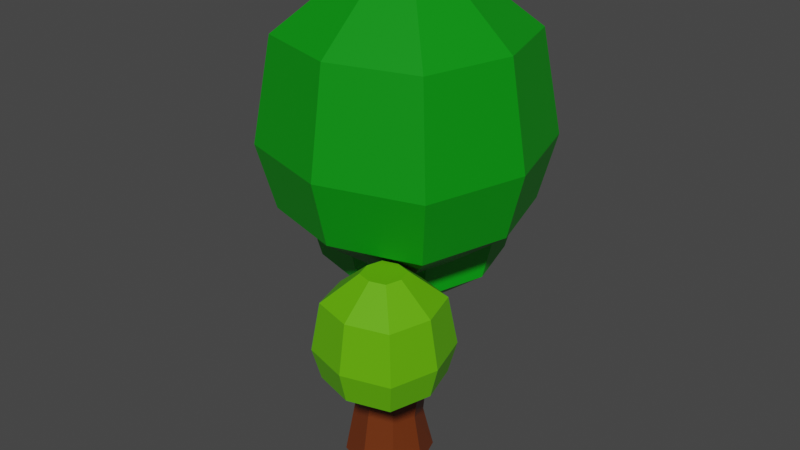 # Source: Tree_0001.blend  (saved by Blender 2.93.20; exported with 4.5.12 LTS)
import bpy
from mathutils import Matrix  # noqa: F401  (used for matrix-valued properties, if any)

bpy.ops.wm.read_factory_settings(use_empty=True)
scene = bpy.context.scene
scene.name = 'Scene'

# ---- collections
col_collection = bpy.data.collections.new('Collection'); scene.collection.children.link(col_collection)

# ---- images (referenced by path relative to the original .blend; pixels are not part of the script)
import os
ASSET_DIR = os.environ.get("B2B_ASSET_DIR", "")  # directory of the original .blend (textures are referenced by path, not embedded)
HERE = os.path.dirname(os.path.abspath(__file__))  # packed textures are extracted next to this script under _unpacked/

def load_image(name, relpath, width, height, colorspace="sRGB"):
    """Load a texture the original file referenced (path relative to the .blend, or extracted next to this script)."""
    p = next((c for c in (os.path.join(HERE, relpath), os.path.join(ASSET_DIR, relpath)) if relpath and os.path.exists(c)), "")
    if p:
        img = bpy.data.images.load(p, check_existing=True)
        img.name = name
    else:  # same state as the original file: an image datablock whose file is absent (Cycles renders it pink)
        img = bpy.data.images.new(name, width, height)
        img.source = "FILE"
        img.filepath = "//" + (relpath or name)
    img.colorspace_settings.name = colorspace
    return img
img_tree_0001 = load_image('Tree_0001', 'Tree_0001.png', 1024, 1024, 'sRGB')

# ---- materials (node trees are filled in below, after node groups)
mat_material = bpy.data.materials.new('Material')
mat_material.alpha_threshold = 0.0
mat_material.line_color = (0.0, 0.0, 0.0, 1.0)
mat_material_001 = bpy.data.materials.new('Material.001')
mat_material_002 = bpy.data.materials.new('Material.002')
mat_material_003 = bpy.data.materials.new('Material.003')

# ---- material node trees
mat_material.use_nodes = True; mat_material.node_tree.nodes.clear()
_N = mat_material.node_tree.nodes; _L = mat_material.node_tree.links
n0 = _N.new('ShaderNodeOutputMaterial'); n0.name = 'Material Output'; n0.location = (300, 300)
n1 = _N.new('ShaderNodeBsdfPrincipled'); n1.name = 'Principled BSDF'; n1.location = (10, 300)
n1.distribution = 'GGX'
n1.subsurface_method = 'BURLEY'
n1.inputs[0].default_value = (0.1523, 0.03126, 0.005249, 1.0)
n1.inputs[2].default_value = 0.4
n1.inputs[3].default_value = 1.45
n1.inputs[27].default_value = (0.0, 0.0, 0.0, 1.0)
n1.inputs[28].default_value = 1.0
n2 = _N.new('ShaderNodeTexImage'); n2.name = 'Image Texture'; n2.location = (6, 570)
n2.image = img_tree_0001
_L.new(n1.outputs[0], n0.inputs[0])
n0.is_active_output = True
mat_material_001.use_nodes = True; mat_material_001.node_tree.nodes.clear()
_N = mat_material_001.node_tree.nodes; _L = mat_material_001.node_tree.links
n0 = _N.new('ShaderNodeOutputMaterial'); n0.name = 'Material Output'; n0.location = (300, 300)
n1 = _N.new('ShaderNodeBsdfPrincipled'); n1.name = 'Principled BSDF'; n1.location = (10, 300)
n1.distribution = 'GGX'
n1.subsurface_method = 'BURLEY'
n1.inputs[0].default_value = (0.0, 0.281, 0.00313, 1.0)
n1.inputs[3].default_value = 1.45
n1.inputs[27].default_value = (0.0, 0.0, 0.0, 1.0)
n1.inputs[28].default_value = 1.0
n2 = _N.new('ShaderNodeTexImage'); n2.name = 'Image Texture'; n2.location = (6, 570)
n2.image = img_tree_0001
_L.new(n1.outputs[0], n0.inputs[0])
n0.is_active_output = True
mat_material_002.use_nodes = True; mat_material_002.node_tree.nodes.clear()
_N = mat_material_002.node_tree.nodes; _L = mat_material_002.node_tree.links
n0 = _N.new('ShaderNodeOutputMaterial'); n0.name = 'Material Output'; n0.location = (300, 300)
n1 = _N.new('ShaderNodeBsdfPrincipled'); n1.name = 'Principled BSDF'; n1.location = (10, 300)
n1.distribution = 'GGX'
n1.subsurface_method = 'BURLEY'
n1.inputs[0].default_value = (0.0, 0.477, 0.006097, 1.0)
n1.inputs[3].default_value = 1.45
n1.inputs[27].default_value = (0.0, 0.0, 0.0, 1.0)
n1.inputs[28].default_value = 1.0
n2 = _N.new('ShaderNodeTexImage'); n2.name = 'Image Texture'; n2.location = (6, 570)
n2.image = img_tree_0001
_L.new(n1.outputs[0], n0.inputs[0])
n0.is_active_output = True
mat_material_003.use_nodes = True; mat_material_003.node_tree.nodes.clear()
_N = mat_material_003.node_tree.nodes; _L = mat_material_003.node_tree.links
n0 = _N.new('ShaderNodeOutputMaterial'); n0.name = 'Material Output'; n0.location = (300, 300)
n1 = _N.new('ShaderNodeBsdfPrincipled'); n1.name = 'Principled BSDF'; n1.location = (10, 300)
n1.distribution = 'GGX'
n1.subsurface_method = 'BURLEY'
n1.inputs[0].default_value = (0.1198, 0.4575, 0.0, 1.0)
n1.inputs[3].default_value = 1.45
n1.inputs[27].default_value = (0.0, 0.0, 0.0, 1.0)
n1.inputs[28].default_value = 1.0
n2 = _N.new('ShaderNodeTexImage'); n2.name = 'Image Texture'; n2.location = (6, 570)
n2.image = img_tree_0001
_L.new(n1.outputs[0], n0.inputs[0])
n0.is_active_output = True

# ---- world
world_world = bpy.data.worlds.new('World'); scene.world = world_world
world_world.use_nodes = True; world_world.node_tree.nodes.clear()
_N = world_world.node_tree.nodes; _L = world_world.node_tree.links
n0 = _N.new('ShaderNodeOutputWorld'); n0.name = 'World Output'; n0.location = (300, 300)
n1 = _N.new('ShaderNodeBackground'); n1.name = 'Background'; n1.location = (10, 300)
n1.inputs[0].default_value = (0.05088, 0.05088, 0.05088, 1.0)
_L.new(n1.outputs[0], n0.inputs[0])
n0.is_active_output = True
world_world.color = (0.05088, 0.05088, 0.05088)
world_world.use_sun_shadow = False
world_world.sun_shadow_jitter_overblur = 0.0

# ---- meshes
me_cube = bpy.data.meshes.new('Cube')
me_cube.from_pydata([(0.5816, 0.5643, 0.8829), (0.7512, 0.7512, -0.1), (0.5816, -0.5643, 1.164), (0.7512, -0.7512, -0.1), (-0.5816, 0.5643, 0.8829), (-0.7512, 0.7512, -0.1), (-0.5816, -0.5643, 1.164), (-0.7512, -0.7512, -0.1), (0.0, 1.0, -0.1), (-5.093e-18, -0.7512, 1.21), (0.0, -1.0, -0.1), (5.093e-18, 0.7512, 0.8364), (-1.0, 0.0, -0.1), (0.7742, 0.0, 1.023), (-0.7742, 0.0, 1.023), (1.0, 0.0, -0.1), (0.0, 0.0, -0.1), (0.2216, 0.9206, 6.472), (0.6614, 0.9532, 3.717), (0.6768, 0.09928, 3.792), (-0.1755, 0.9532, 3.717), (-0.1755, 0.12, 3.795), (0.2614, -0.04565, 3.819), (0.243, 1.091, 3.704), (0.8, 0.5366, 3.756), (-0.314, 0.5366, 3.756), (0.2179, 0.436, 6.497), (-0.2584, 0.9206, 6.401), (-0.2621, 0.436, 6.426), (-0.02267, 0.3558, 6.465), (-0.01783, 1.001, 6.433), (0.2992, 0.6783, 6.496), (-0.3397, 0.6783, 6.402), (-0.02025, 0.6783, 6.449), (-0.9595, -0.3723, 4.861), (1.04, -0.3723, 4.861), (-0.9595, 1.628, 4.861), (1.04, 1.628, 4.861), (-1.255, 0.6277, 4.861), (1.336, 0.6277, 4.861), (0.0405, -0.6682, 4.861), (0.0405, 1.924, 4.861), (0.0405, 0.6277, 4.861), (-2.003, -1.416, 5.813), (2.084, -1.416, 5.813), (-2.003, 2.671, 5.813), (2.084, 2.671, 5.813), (-2.607, 0.6277, 5.813), (2.688, 0.6277, 5.813), (0.0405, -2.02, 5.813), (0.0405, 3.276, 5.813), (-1.978, -1.411, 9.478), (-2.298, -1.71, 7.23), (2.379, -1.71, 7.23), (-2.298, 2.966, 7.23), (2.379, 2.966, 7.23), (-2.989, 0.6277, 7.23), (3.07, 0.6277, 7.23), (0.0405, -2.402, 7.23), (0.0405, 3.658, 7.23), (-0.7227, -0.1558, 10.77), (2.059, -1.411, 9.478), (-1.978, 2.626, 9.478), (2.059, 2.626, 9.478), (-2.576, 0.6074, 9.478), (2.657, 0.6074, 9.478), (0.0405, -2.009, 9.478), (0.0405, 3.224, 9.478), (1.115, -2.438, 3.033), (0.8037, -0.1558, 10.77), (-0.7227, 1.371, 10.77), (0.8037, 1.371, 10.77), (-0.9486, 0.6074, 10.77), (1.03, 0.6074, 10.77), (0.0405, -0.3816, 10.77), (0.0405, 1.597, 10.77), (0.0405, 0.6074, 10.77), (2.027, -2.438, 3.033), (1.115, -1.526, 3.033), (2.027, -1.526, 3.033), (0.9798, -1.982, 3.033), (2.162, -1.982, 3.033), (1.571, -2.573, 3.033), (1.571, -1.391, 3.033), (1.571, -1.982, 3.033), (0.639, -2.914, 3.467), (2.503, -2.914, 3.467), (0.639, -1.05, 3.467), (2.503, -1.05, 3.467), (0.3633, -1.982, 3.467), (2.778, -1.982, 3.467), (1.571, -3.19, 3.467), (1.571, -0.7748, 3.467), (0.6502, -2.912, 5.138), (0.5046, -3.048, 4.113), (2.637, -3.048, 4.113), (0.5046, -0.9161, 4.113), (2.637, -0.9161, 4.113), (0.1891, -1.982, 4.113), (2.952, -1.982, 4.113), (1.571, -3.364, 4.113), (1.571, -0.6006, 4.113), (1.223, -2.339, 5.729), (2.491, -2.912, 5.138), (0.6502, -1.071, 5.138), (2.491, -1.071, 5.138), (0.3778, -1.991, 5.138), (2.764, -1.991, 5.138), (1.571, -3.184, 5.138), (1.571, -0.7984, 5.138), (1.919, -2.339, 5.729), (1.223, -1.643, 5.729), (1.919, -1.643, 5.729), (1.12, -1.991, 5.729), (2.022, -1.991, 5.729), (1.571, -2.442, 5.729), (1.571, -1.54, 5.729), (1.571, -1.991, 5.729), (-1.583, 1.139, 3.199), (-0.04752, 1.139, 3.199), (-1.583, 2.675, 3.199), (-0.04752, 2.675, 3.199), (-1.811, 1.907, 3.199), (0.1797, 1.907, 3.199), (-0.8155, 0.9114, 3.199), (-0.8155, 2.902, 3.199), (-0.8155, 1.907, 3.199), (-2.385, 0.3375, 3.929), (0.7537, 0.3375, 3.929), (-2.385, 3.476, 3.929), (0.7537, 3.476, 3.929), (-2.849, 1.907, 3.929), (1.218, 1.907, 3.929), (-0.8155, -0.1269, 3.929), (-0.8155, 3.94, 3.929), (-2.366, 0.3407, 6.744), (-2.611, 0.1111, 5.018), (0.9801, 0.1111, 5.018), (-2.611, 3.702, 5.018), (0.9801, 3.702, 5.018), (-3.142, 1.907, 5.018), (1.511, 1.907, 5.018), (-0.8155, -0.4202, 5.018), (-0.8155, 4.233, 5.018), (-1.402, 1.305, 7.739), (0.7349, 0.3407, 6.744), (-2.366, 3.441, 6.744), (0.7349, 3.441, 6.744), (-2.825, 1.891, 6.744), (1.194, 1.891, 6.744), (-0.8155, -0.1181, 6.744), (-0.8155, 3.9, 6.744), (-0.2294, 1.305, 7.739), (-1.402, 2.477, 7.739), (-0.2294, 2.477, 7.739), (-1.575, 1.891, 7.739), (-0.05592, 1.891, 7.739), (-0.8155, 1.132, 7.739), (-0.8155, 2.651, 7.739), (-0.8155, 1.891, 7.739), (0.626, 0.005615, 3.235), (0.7946, 0.4248, 3.187), (-0.2601, 0.8722, 3.126), (-0.4099, 0.4248, 3.187), (0.6448, 0.8722, 3.126), (0.1924, 1.02, 3.106), (0.1773, -0.1506, 3.271), (-0.2601, -0.02258, 3.247), (1.06, -0.538, 3.878), (0.7179, -0.6548, 3.896), (0.6593, -0.7559, 3.447), (1.029, -0.6303, 3.422), (1.605, -1.633, 4.353), (1.467, -1.677, 4.354), (1.459, -1.739, 4.179), (1.608, -1.692, 4.177)], [], [(164, 165, 23, 18), (10, 9, 6, 7), (12, 14, 4, 5), (16, 15, 3, 10), (15, 13, 2, 3), (8, 11, 0, 1), (5, 4, 11, 8), (12, 16, 10, 7), (3, 2, 9, 10), (161, 164, 18, 24), (160, 161, 24, 19), (5, 8, 16, 12), (1, 0, 13, 15), (8, 1, 15, 16), (7, 6, 14, 12), (162, 163, 25, 20), (21, 22, 29, 28), (20, 25, 32, 27), (22, 19, 26, 29), (25, 21, 28, 32), (167, 166, 22, 21), (165, 162, 20, 23), (160, 19, 168, 171), (163, 167, 21, 25), (33, 32, 28, 29), (31, 33, 29, 26), (17, 30, 33, 31), (30, 27, 32, 33), (24, 18, 17, 31), (23, 20, 27, 30), (18, 23, 30, 17), (19, 24, 31, 26), (42, 41, 37, 39), (40, 42, 39, 35), (34, 38, 42, 40), (38, 36, 41, 42), (47, 43, 52, 56), (48, 46, 55, 57), (45, 47, 56, 54), (46, 50, 59, 55), (38, 34, 43, 47), (34, 40, 49, 43), (35, 39, 48, 44), (41, 36, 45, 50), (40, 35, 44, 49), (37, 41, 50, 46), (36, 38, 47, 45), (39, 37, 46, 48), (57, 55, 63, 65), (54, 56, 64, 62), (55, 59, 67, 63), (58, 53, 61, 66), (43, 49, 58, 52), (44, 48, 57, 53), (50, 45, 54, 59), (49, 44, 53, 58), (66, 61, 69, 74), (67, 62, 70, 75), (61, 65, 73, 69), (51, 66, 74, 60), (56, 52, 51, 64), (52, 58, 66, 51), (53, 57, 65, 61), (59, 54, 62, 67), (76, 73, 71, 75), (74, 69, 73, 76), (60, 74, 76, 72), (72, 76, 75, 70), (63, 67, 75, 71), (62, 64, 72, 70), (65, 63, 71, 73), (64, 51, 60, 72), (84, 83, 79, 81), (82, 84, 81, 77), (68, 80, 84, 82), (80, 78, 83, 84), (89, 85, 94, 98), (90, 88, 97, 99), (87, 89, 98, 96), (88, 92, 101, 97), (80, 68, 85, 89), (68, 82, 91, 85), (77, 81, 90, 86), (83, 78, 87, 92), (82, 77, 86, 91), (79, 83, 92, 88), (78, 80, 89, 87), (81, 79, 88, 90), (99, 97, 105, 107), (96, 98, 106, 104), (97, 101, 109, 105), (100, 95, 103, 108), (85, 91, 100, 94), (86, 90, 99, 95), (92, 87, 96, 101), (91, 86, 95, 100), (108, 103, 110, 115), (109, 104, 111, 116), (103, 107, 114, 110), (93, 108, 115, 102), (98, 94, 93, 106), (94, 100, 108, 93), (95, 99, 107, 103), (101, 96, 104, 109), (117, 114, 112, 116), (115, 110, 114, 117), (102, 115, 117, 113), (113, 117, 116, 111), (105, 109, 116, 112), (104, 106, 113, 111), (107, 105, 112, 114), (106, 93, 102, 113), (126, 125, 121, 123), (124, 126, 123, 119), (118, 122, 126, 124), (122, 120, 125, 126), (131, 127, 136, 140), (132, 130, 139, 141), (129, 131, 140, 138), (130, 134, 143, 139), (122, 118, 127, 131), (118, 124, 133, 127), (119, 123, 132, 128), (125, 120, 129, 134), (124, 119, 128, 133), (121, 125, 134, 130), (120, 122, 131, 129), (123, 121, 130, 132), (141, 139, 147, 149), (138, 140, 148, 146), (139, 143, 151, 147), (142, 137, 145, 150), (127, 133, 142, 136), (128, 132, 141, 137), (134, 129, 138, 143), (133, 128, 137, 142), (150, 145, 152, 157), (151, 146, 153, 158), (145, 149, 156, 152), (135, 150, 157, 144), (140, 136, 135, 148), (136, 142, 150, 135), (137, 141, 149, 145), (143, 138, 146, 151), (159, 156, 154, 158), (157, 152, 156, 159), (144, 157, 159, 155), (155, 159, 158, 153), (147, 151, 158, 154), (146, 148, 155, 153), (149, 147, 154, 156), (148, 135, 144, 155), (14, 6, 167, 163), (9, 2, 160, 166), (11, 4, 162, 165), (6, 9, 166, 167), (4, 14, 163, 162), (2, 13, 161, 160), (13, 0, 164, 161), (0, 11, 165, 164), (171, 168, 172, 175), (166, 160, 171, 170), (19, 22, 169, 168), (22, 166, 170, 169), (174, 175, 172, 173), (168, 169, 173, 172), (170, 171, 175, 174), (169, 170, 174, 173)])
me_cube.polygons.foreach_set('material_index', [0, 0, 0, 0, 0, 0, 0, 0, 0, 0, 0, 0, 0, 0, 0, 0, 0, 0, 0, 0, 0, 0, 0, 0, 0, 0, 0, 0, 0, 0, 0, 0, 1, 1, 1, 1, 1, 1, 1, 1, 1, 1, 1, 1, 1, 1, 1, 1, 1, 1, 1, 1, 1, 1, 1, 1, 1, 1, 1, 1, 1, 1, 1, 1, 1, 1, 1, 1, 1, 1, 1, 1, 3, 3, 3, 3, 3, 3, 3, 3, 3, 3, 3, 3, 3, 3, 3, 3, 3, 3, 3, 3, 3, 3, 3, 3, 3, 3, 3, 3, 3, 3, 3, 3, 3, 3, 3, 3, 3, 3, 3, 3, 2, 2, 2, 2, 2, 2, 2, 2, 2, 2, 2, 2, 2, 2, 2, 2, 2, 2, 2, 2, 2, 2, 2, 2, 2, 2, 2, 2, 2, 2, 2, 2, 2, 2, 2, 2, 2, 2, 2, 2, 0, 0, 0, 0, 0, 0, 0, 0, 0, 0, 0, 0, 0, 0, 0, 0])
_uv = me_cube.uv_layers.new(name='UVMap')
_uv.uv.foreach_set('vector', [0.999, 0.1081, 0.9653, 0.1081, 0.9653, 0.1419, 0.999, 0.1419, 0.5724, 0.999, 0.6419, 0.999, 0.6419, 0.9653, 0.5724, 0.9653, 0.9633, 0.999, 0.9633, 0.9296, 0.9296, 0.9296, 0.9296, 0.999, 0.499, 0.8581, 0.4296, 0.8581, 0.4296, 0.9276, 0.499, 0.9276, 0.501, 0.999, 0.5704, 0.999, 0.5704, 0.9653, 0.501, 0.9653, 0.999, 0.9276, 0.999, 0.8581, 0.9653, 0.8581, 0.9653, 0.9276, 0.4296, 0.999, 0.499, 0.999, 0.499, 0.9653, 0.4296, 0.9653, 0.5704, 0.7867, 0.501, 0.7867, 0.501, 0.8561, 0.5704, 0.8561, 0.999, 0.8561, 0.999, 0.7867, 0.9653, 0.7867, 0.9653, 0.8561, 0.9633, 0.1081, 0.9296, 0.1081, 0.9296, 0.1419, 0.9633, 0.1419, 0.8561, 0.4653, 0.8224, 0.4653, 0.8224, 0.499, 0.8561, 0.499, 0.8561, 0.07243, 0.7867, 0.07243, 0.7867, 0.1419, 0.8561, 0.1419, 0.8581, 0.9633, 0.9276, 0.9633, 0.9276, 0.9296, 0.8581, 0.9296, 0.8561, 0.001001, 0.7867, 0.001001, 0.7867, 0.07043, 0.8561, 0.07043, 0.999, 0.7847, 0.999, 0.7153, 0.9653, 0.7153, 0.9653, 0.7847, 0.8204, 0.4653, 0.7867, 0.4653, 0.7867, 0.499, 0.8204, 0.499, 0.4276, 0.9811, 0.4276, 0.9653, 0.2867, 0.9653, 0.2867, 0.9811, 0.9811, 0.5724, 0.9653, 0.5724, 0.9653, 0.7133, 0.9811, 0.7133, 0.2847, 0.9811, 0.2847, 0.9653, 0.1439, 0.9653, 0.1439, 0.9811, 0.9811, 0.4296, 0.9653, 0.4296, 0.9653, 0.5704, 0.9811, 0.5704, 0.8561, 0.4296, 0.8224, 0.4296, 0.8224, 0.4633, 0.8561, 0.4633, 0.8204, 0.4296, 0.7867, 0.4296, 0.7867, 0.4633, 0.8204, 0.4633, 0.6419, 0.8224, 0.6081, 0.8224, 0.6081, 0.8561, 0.6419, 0.8561, 0.6061, 0.8224, 0.5724, 0.8224, 0.5724, 0.8561, 0.6061, 0.8561, 0.874, 0.9653, 0.8581, 0.9653, 0.8581, 0.9811, 0.874, 0.9811, 0.9633, 0.09029, 0.9474, 0.09029, 0.9474, 0.1061, 0.9633, 0.1061, 0.9454, 0.09029, 0.9296, 0.09029, 0.9296, 0.1061, 0.9454, 0.1061, 0.9633, 0.07243, 0.9474, 0.07243, 0.9474, 0.08828, 0.9633, 0.08828, 0.8561, 0.9633, 0.8561, 0.9474, 0.7153, 0.9474, 0.7153, 0.9633, 0.9811, 0.2867, 0.9653, 0.2867, 0.9653, 0.4276, 0.9811, 0.4276, 0.8561, 0.9454, 0.8561, 0.9296, 0.7153, 0.9296, 0.7153, 0.9454, 0.9811, 0.1439, 0.9653, 0.1439, 0.9653, 0.2847, 0.9811, 0.2847, 0.9276, 0.07243, 0.8581, 0.07243, 0.8581, 0.1419, 0.9276, 0.1419, 0.9276, 0.001001, 0.8581, 0.001001, 0.8581, 0.07043, 0.9276, 0.07043, 0.8919, 0.6439, 0.8224, 0.6439, 0.8224, 0.7133, 0.8919, 0.7133, 0.499, 0.7867, 0.4296, 0.7867, 0.4296, 0.8561, 0.499, 0.8561, 0.1439, 0.7133, 0.2847, 0.7133, 0.2847, 0.6439, 0.1439, 0.6439, 0.7133, 0.1419, 0.7133, 0.001001, 0.6439, 0.001001, 0.6439, 0.1419, 0.2867, 0.7133, 0.4276, 0.7133, 0.4276, 0.6439, 0.2867, 0.6439, 0.7133, 0.2847, 0.7133, 0.1439, 0.6439, 0.1439, 0.6439, 0.2847, 0.4276, 0.7867, 0.3581, 0.7867, 0.3581, 0.8561, 0.4276, 0.8561, 0.3561, 0.7867, 0.2867, 0.7867, 0.2867, 0.8561, 0.3561, 0.8561, 0.8561, 0.1439, 0.7867, 0.1439, 0.7867, 0.2133, 0.8561, 0.2133, 0.8204, 0.3581, 0.751, 0.3581, 0.751, 0.4276, 0.8204, 0.4276, 0.8204, 0.2867, 0.751, 0.2867, 0.751, 0.3561, 0.8204, 0.3561, 0.7847, 0.7153, 0.7153, 0.7153, 0.7153, 0.7847, 0.7847, 0.7847, 0.7847, 0.6439, 0.7153, 0.6439, 0.7153, 0.7133, 0.7847, 0.7133, 0.7847, 0.5724, 0.7153, 0.5724, 0.7153, 0.6419, 0.7847, 0.6419, 0.5704, 0.4296, 0.4296, 0.4296, 0.4296, 0.5704, 0.5704, 0.5704, 0.5704, 0.2867, 0.4296, 0.2867, 0.4296, 0.4276, 0.5704, 0.4276, 0.4276, 0.4296, 0.2867, 0.4296, 0.2867, 0.5704, 0.4276, 0.5704, 0.5704, 0.1439, 0.4296, 0.1439, 0.4296, 0.2847, 0.5704, 0.2847, 0.4296, 0.7847, 0.5704, 0.7847, 0.5704, 0.7153, 0.4296, 0.7153, 0.7847, 0.2847, 0.7847, 0.1439, 0.7153, 0.1439, 0.7153, 0.2847, 0.2867, 0.7847, 0.4276, 0.7847, 0.4276, 0.7153, 0.2867, 0.7153, 0.7847, 0.1419, 0.7847, 0.001001, 0.7153, 0.001001, 0.7153, 0.1419, 0.2847, 0.7847, 0.2847, 0.7153, 0.1439, 0.7153, 0.1439, 0.7847, 0.7133, 0.5724, 0.6439, 0.5724, 0.6439, 0.7133, 0.7133, 0.7133, 0.1419, 0.7847, 0.1419, 0.7153, 0.001001, 0.7153, 0.001001, 0.7847, 0.6419, 0.5724, 0.5724, 0.5724, 0.5724, 0.7133, 0.6419, 0.7133, 0.2847, 0.4296, 0.1439, 0.4296, 0.1439, 0.5704, 0.2847, 0.5704, 0.5704, 0.001001, 0.4296, 0.001001, 0.4296, 0.1419, 0.5704, 0.1419, 0.1419, 0.001001, 0.001001, 0.001001, 0.001001, 0.1419, 0.1419, 0.1419, 0.4276, 0.2867, 0.2867, 0.2867, 0.2867, 0.4276, 0.4276, 0.4276, 0.2133, 0.7867, 0.1439, 0.7867, 0.1439, 0.8561, 0.2133, 0.8561, 0.9276, 0.7867, 0.8581, 0.7867, 0.8581, 0.8561, 0.9276, 0.8561, 0.8561, 0.2153, 0.7867, 0.2153, 0.7867, 0.2847, 0.8561, 0.2847, 0.2847, 0.7867, 0.2153, 0.7867, 0.2153, 0.8561, 0.2847, 0.8561, 0.5704, 0.7133, 0.5704, 0.6439, 0.4296, 0.6439, 0.4296, 0.7133, 0.7133, 0.2867, 0.6439, 0.2867, 0.6439, 0.4276, 0.7133, 0.4276, 0.1419, 0.6419, 0.1419, 0.5724, 0.001001, 0.5724, 0.001001, 0.6419, 0.6419, 0.4296, 0.5724, 0.4296, 0.5724, 0.5704, 0.6419, 0.5704, 0.6419, 0.7867, 0.6081, 0.7867, 0.6081, 0.8204, 0.6419, 0.8204, 0.6061, 0.7867, 0.5724, 0.7867, 0.5724, 0.8204, 0.6061, 0.8204, 0.07043, 0.8581, 0.03672, 0.8581, 0.03672, 0.8919, 0.07043, 0.8919, 0.03471, 0.8581, 0.001001, 0.8581, 0.001001, 0.8919, 0.03471, 0.8919, 0.6439, 0.9633, 0.7133, 0.9633, 0.7133, 0.9296, 0.6439, 0.9296, 0.9633, 0.9276, 0.9633, 0.8581, 0.9296, 0.8581, 0.9296, 0.9276, 0.5724, 0.9633, 0.6419, 0.9633, 0.6419, 0.9296, 0.5724, 0.9296, 0.9633, 0.8561, 0.9633, 0.7867, 0.9296, 0.7867, 0.9296, 0.8561, 0.07043, 0.8224, 0.03672, 0.8224, 0.03672, 0.8561, 0.07043, 0.8561, 0.03471, 0.8224, 0.001001, 0.8224, 0.001001, 0.8561, 0.03471, 0.8561, 0.4276, 0.8939, 0.3939, 0.8939, 0.3939, 0.9276, 0.4276, 0.9276, 0.3919, 0.8939, 0.3581, 0.8939, 0.3581, 0.9276, 0.3919, 0.9276, 0.4276, 0.8581, 0.3939, 0.8581, 0.3939, 0.8919, 0.4276, 0.8919, 0.3919, 0.8581, 0.3581, 0.8581, 0.3581, 0.8919, 0.3919, 0.8919, 0.9276, 0.4653, 0.8939, 0.4653, 0.8939, 0.499, 0.9276, 0.499, 0.8919, 0.4653, 0.8581, 0.4653, 0.8581, 0.499, 0.8919, 0.499, 0.7133, 0.7867, 0.6439, 0.7867, 0.6439, 0.8561, 0.7133, 0.8561, 0.8561, 0.7153, 0.7867, 0.7153, 0.7867, 0.7847, 0.8561, 0.7847, 0.7847, 0.7867, 0.7153, 0.7867, 0.7153, 0.8561, 0.7847, 0.8561, 0.8561, 0.7867, 0.7867, 0.7867, 0.7867, 0.8561, 0.8561, 0.8561, 0.501, 0.9633, 0.5704, 0.9633, 0.5704, 0.9296, 0.501, 0.9296, 0.9633, 0.7847, 0.9633, 0.7153, 0.9296, 0.7153, 0.9296, 0.7847, 0.4296, 0.9633, 0.499, 0.9633, 0.499, 0.9296, 0.4296, 0.9296, 0.9633, 0.5704, 0.9633, 0.501, 0.9296, 0.501, 0.9296, 0.5704, 0.4276, 0.9633, 0.4276, 0.9296, 0.3581, 0.9296, 0.3581, 0.9633, 0.9633, 0.4296, 0.9296, 0.4296, 0.9296, 0.499, 0.9633, 0.499, 0.3561, 0.9633, 0.3561, 0.9296, 0.2867, 0.9296, 0.2867, 0.9633, 0.9633, 0.2153, 0.9296, 0.2153, 0.9296, 0.2847, 0.9633, 0.2847, 0.9276, 0.1439, 0.8581, 0.1439, 0.8581, 0.2133, 0.9276, 0.2133, 0.2133, 0.8581, 0.1439, 0.8581, 0.1439, 0.9276, 0.2133, 0.9276, 0.9276, 0.2153, 0.8581, 0.2153, 0.8581, 0.2847, 0.9276, 0.2847, 0.2847, 0.8581, 0.2153, 0.8581, 0.2153, 0.9276, 0.2847, 0.9276, 0.9454, 0.07243, 0.9296, 0.07243, 0.9296, 0.08828, 0.9454, 0.08828, 0.999, 0.09029, 0.9831, 0.09029, 0.9831, 0.1061, 0.999, 0.1061, 0.9811, 0.09029, 0.9653, 0.09029, 0.9653, 0.1061, 0.9811, 0.1061, 0.999, 0.07243, 0.9831, 0.07243, 0.9831, 0.08828, 0.999, 0.08828, 0.2847, 0.9633, 0.2847, 0.9296, 0.2153, 0.9296, 0.2153, 0.9633, 0.9633, 0.1439, 0.9296, 0.1439, 0.9296, 0.2133, 0.9633, 0.2133, 0.2133, 0.9633, 0.2133, 0.9296, 0.1439, 0.9296, 0.1439, 0.9633, 0.999, 0.9296, 0.9653, 0.9296, 0.9653, 0.999, 0.999, 0.999, 0.9276, 0.501, 0.8581, 0.501, 0.8581, 0.5704, 0.9276, 0.5704, 0.5704, 0.8581, 0.501, 0.8581, 0.501, 0.9276, 0.5704, 0.9276, 0.6419, 0.8581, 0.5724, 0.8581, 0.5724, 0.9276, 0.6419, 0.9276, 0.7133, 0.8581, 0.6439, 0.8581, 0.6439, 0.9276, 0.7133, 0.9276, 0.2867, 0.6419, 0.4276, 0.6419, 0.4276, 0.5724, 0.2867, 0.5724, 0.6419, 0.1419, 0.6419, 0.001001, 0.5724, 0.001001, 0.5724, 0.1419, 0.1439, 0.6419, 0.2847, 0.6419, 0.2847, 0.5724, 0.1439, 0.5724, 0.7133, 0.5704, 0.7133, 0.4296, 0.6439, 0.4296, 0.6439, 0.5704, 0.8561, 0.8581, 0.7867, 0.8581, 0.7867, 0.9276, 0.8561, 0.9276, 0.9276, 0.8581, 0.8581, 0.8581, 0.8581, 0.9276, 0.9276, 0.9276, 0.9633, 0.2867, 0.8939, 0.2867, 0.8939, 0.3561, 0.9633, 0.3561, 0.9633, 0.3581, 0.8939, 0.3581, 0.8939, 0.4276, 0.9633, 0.4276, 0.9633, 0.5724, 0.8939, 0.5724, 0.8939, 0.6419, 0.9633, 0.6419, 0.9633, 0.6439, 0.8939, 0.6439, 0.8939, 0.7133, 0.9633, 0.7133, 0.999, 0.001001, 0.9296, 0.001001, 0.9296, 0.07043, 0.999, 0.07043, 0.07043, 0.9296, 0.001001, 0.9296, 0.001001, 0.999, 0.07043, 0.999, 0.1419, 0.4296, 0.001001, 0.4296, 0.001001, 0.5704, 0.1419, 0.5704, 0.1419, 0.1439, 0.001001, 0.1439, 0.001001, 0.2847, 0.1419, 0.2847, 0.2847, 0.001001, 0.1439, 0.001001, 0.1439, 0.1419, 0.2847, 0.1419, 0.2847, 0.1439, 0.1439, 0.1439, 0.1439, 0.2847, 0.2847, 0.2847, 0.4296, 0.6419, 0.5704, 0.6419, 0.5704, 0.5724, 0.4296, 0.5724, 0.6419, 0.2847, 0.6419, 0.1439, 0.5724, 0.1439, 0.5724, 0.2847, 0.001001, 0.7133, 0.1419, 0.7133, 0.1419, 0.6439, 0.001001, 0.6439, 0.6419, 0.4276, 0.6419, 0.2867, 0.5724, 0.2867, 0.5724, 0.4276, 0.8919, 0.5724, 0.8224, 0.5724, 0.8224, 0.6419, 0.8919, 0.6419, 0.8919, 0.3581, 0.8224, 0.3581, 0.8224, 0.4276, 0.8919, 0.4276, 0.8919, 0.2867, 0.8224, 0.2867, 0.8224, 0.3561, 0.8919, 0.3561, 0.1419, 0.8224, 0.07243, 0.8224, 0.07243, 0.8919, 0.1419, 0.8919, 0.1419, 0.2867, 0.001001, 0.2867, 0.001001, 0.4276, 0.1419, 0.4276, 0.4276, 0.001001, 0.2867, 0.001001, 0.2867, 0.1419, 0.4276, 0.1419, 0.4276, 0.1439, 0.2867, 0.1439, 0.2867, 0.2847, 0.4276, 0.2847, 0.2847, 0.2867, 0.1439, 0.2867, 0.1439, 0.4276, 0.2847, 0.4276, 0.9276, 0.4296, 0.8939, 0.4296, 0.8939, 0.4633, 0.9276, 0.4633, 0.8919, 0.4296, 0.8581, 0.4296, 0.8581, 0.4633, 0.8919, 0.4633, 0.1419, 0.9653, 0.1081, 0.9653, 0.1081, 0.999, 0.1419, 0.999, 0.1061, 0.9653, 0.07243, 0.9653, 0.07243, 0.999, 0.1061, 0.999, 0.8561, 0.501, 0.7867, 0.501, 0.7867, 0.5704, 0.8561, 0.5704, 0.3561, 0.8581, 0.2867, 0.8581, 0.2867, 0.9276, 0.3561, 0.9276, 0.9276, 0.7153, 0.8581, 0.7153, 0.8581, 0.7847, 0.9276, 0.7847, 0.7847, 0.8581, 0.7153, 0.8581, 0.7153, 0.9276, 0.7847, 0.9276, 0.1419, 0.9276, 0.1419, 0.8939, 0.001001, 0.8939, 0.001001, 0.9276, 0.749, 0.4296, 0.7153, 0.4296, 0.7153, 0.5704, 0.749, 0.5704, 0.7133, 0.7847, 0.7133, 0.751, 0.5724, 0.751, 0.5724, 0.7847, 0.749, 0.2867, 0.7153, 0.2867, 0.7153, 0.4276, 0.749, 0.4276, 0.7133, 0.749, 0.7133, 0.7153, 0.5724, 0.7153, 0.5724, 0.749, 0.7847, 0.4296, 0.751, 0.4296, 0.751, 0.5704, 0.7847, 0.5704, 0.1419, 0.8204, 0.1419, 0.7867, 0.001001, 0.7867, 0.001001, 0.8204, 0.8204, 0.5724, 0.7867, 0.5724, 0.7867, 0.7133, 0.8204, 0.7133, 0.7847, 0.9811, 0.7847, 0.9653, 0.7153, 0.9653, 0.7153, 0.9811, 0.1419, 0.9296, 0.1081, 0.9296, 0.1081, 0.9633, 0.1419, 0.9633, 0.999, 0.2153, 0.9831, 0.2153, 0.9831, 0.249, 0.999, 0.249, 0.1061, 0.9296, 0.07243, 0.9296, 0.07243, 0.9633, 0.1061, 0.9633, 0.9811, 0.07243, 0.9653, 0.07243, 0.9653, 0.08828, 0.9811, 0.08828, 0.7133, 0.9811, 0.7133, 0.9653, 0.6439, 0.9653, 0.6439, 0.9811, 0.999, 0.1439, 0.9831, 0.1439, 0.9831, 0.2133, 0.999, 0.2133, 0.8561, 0.9811, 0.8561, 0.9653, 0.7867, 0.9653, 0.7867, 0.9811])
me_cube.materials.append(mat_material)
me_cube.materials.append(mat_material_001)
me_cube.materials.append(mat_material_002)
me_cube.materials.append(mat_material_003)
me_cube.use_remesh_preserve_volume = False
me_cube.use_remesh_preserve_attributes = False
me_cube.use_mirror_vertex_groups = False
me_cube.update()

# ---- objects
ob_cube = bpy.data.objects.new('Cube', me_cube)

# ---- transforms, parenting, visibility, modifiers, constraints
ob_cube.location = (0.0, 0.0, 0.0)
ob_cube.scale = (0.5126, 0.5126, 0.5523)
ob_cube.lock_rotations_4d = False
ob_cube.empty_display_type = 'ARROWS'
ob_cube.lineart.crease_threshold = 0.0

# ---- collection membership
col_collection.objects.link(ob_cube)

# ---- scene / render settings (as saved in the file)
scene.frame_start = 1; scene.frame_end = 10000; scene.frame_set(37)
scene.render.engine = 'CYCLES'
scene.render.image_settings.file_format = 'FFMPEG'
scene.render.image_settings.color_mode = 'RGB'
scene.render.image_settings.compression = 0
scene.render.fps = 3
scene.render.fps_base = 0.1
scene.cycles.shading_system = True
scene.cycles.use_denoising = False
scene.cycles.samples = 512
scene.cycles.sampling_pattern = 'TABULATED_SOBOL'
scene.cycles.light_sampling_threshold = 0.001
scene.cycles.use_adaptive_sampling = False
scene.cycles.use_light_tree = False
scene.cycles.min_light_bounces = 2
scene.cycles.min_transparent_bounces = 3
scene.cycles.max_bounces = 24
scene.cycles.diffuse_bounces = 8
scene.cycles.glossy_bounces = 8
scene.cycles.transmission_bounces = 24
scene.cycles.volume_bounces = 2
scene.cycles.transparent_max_bounces = 16
scene.view_settings.view_transform = 'Filmic'
bpy.context.view_layer.update()

# ---- added for rendering (the .blend has no active camera and no usable light): camera, sun
cam_auto = bpy.data.cameras.new('AutoCamera')
cam_auto.lens = 50.0
cam_auto.sensor_width = 36.0
cam_auto.clip_end = 1000.0
ob_auto_camera = bpy.data.objects.new('AutoCamera', cam_auto)
scene.collection.objects.link(ob_auto_camera)
ob_auto_camera.location = (7.22974, -8.47494, 8.74606)
ob_auto_camera.rotation_euler = (1.09748, -7.21219e-08, 0.694738)
scene.camera = ob_auto_camera
light_auto_sun = bpy.data.lights.new('AutoSun', 'SUN')
light_auto_sun.energy = 3.0
light_auto_sun.angle = 0.0523599
ob_auto_sun = bpy.data.objects.new('AutoSun', light_auto_sun)
scene.collection.objects.link(ob_auto_sun)
ob_auto_sun.rotation_euler = (0.872665, 0.174533, 0.523599)
bpy.context.view_layer.update()
